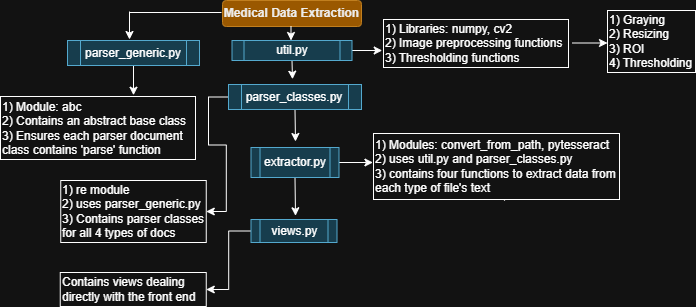

The diagram above was exported from draw.io. Its source (the exported page's mxGraphModel, read from the mxfile embedded in the PNG):
<mxGraphModel dx="844" dy="362" grid="0" gridSize="10" guides="1" tooltips="1" connect="1" arrows="1" fold="1" page="1" pageScale="1" pageWidth="827" pageHeight="1169" background="none" math="0" shadow="0">
  <root>
    <mxCell id="0" />
    <mxCell id="1" parent="0" />
    <mxCell id="D5ESQWP8plISsV1U6C35-1" value="Medical Data Extraction" style="rounded=1;whiteSpace=wrap;html=1;fillColor=#f0a30a;strokeColor=#BD7000;fontStyle=1;fontColor=#000000;" parent="1" vertex="1">
      <mxGeometry x="238" y="10" width="139" height="26" as="geometry" />
    </mxCell>
    <mxCell id="OGmBqHGSjNqnf7HxGLhM-31" style="edgeStyle=orthogonalEdgeStyle;rounded=0;orthogonalLoop=1;jettySize=auto;html=1;exitX=1;exitY=0.5;exitDx=0;exitDy=0;" parent="1" source="D5ESQWP8plISsV1U6C35-2" edge="1">
      <mxGeometry relative="1" as="geometry">
        <mxPoint x="397.7144012451172" y="60" as="targetPoint" />
      </mxGeometry>
    </mxCell>
    <mxCell id="OGmBqHGSjNqnf7HxGLhM-43" style="edgeStyle=orthogonalEdgeStyle;rounded=0;orthogonalLoop=1;jettySize=auto;html=1;exitX=0.5;exitY=1;exitDx=0;exitDy=0;" parent="1" source="D5ESQWP8plISsV1U6C35-2" edge="1">
      <mxGeometry relative="1" as="geometry">
        <mxPoint x="308" y="88.7143325805664" as="targetPoint" />
      </mxGeometry>
    </mxCell>
    <mxCell id="D5ESQWP8plISsV1U6C35-2" value="util.py" style="shape=process;whiteSpace=wrap;html=1;backgroundOutline=1;fillColor=#b1ddf0;strokeColor=#10739e;" parent="1" vertex="1">
      <mxGeometry x="247.5" y="50" width="120" height="20" as="geometry" />
    </mxCell>
    <mxCell id="OGmBqHGSjNqnf7HxGLhM-58" style="edgeStyle=orthogonalEdgeStyle;rounded=0;orthogonalLoop=1;jettySize=auto;html=1;exitX=0.5;exitY=1;exitDx=0;exitDy=0;" parent="1" source="OGmBqHGSjNqnf7HxGLhM-1" edge="1">
      <mxGeometry relative="1" as="geometry">
        <mxPoint x="149" y="104.71430969238281" as="targetPoint" />
      </mxGeometry>
    </mxCell>
    <mxCell id="OGmBqHGSjNqnf7HxGLhM-1" value="parser_generic.py" style="shape=process;whiteSpace=wrap;html=1;backgroundOutline=1;fillColor=#b1ddf0;strokeColor=#10739e;" parent="1" vertex="1">
      <mxGeometry x="83" y="50" width="132" height="25" as="geometry" />
    </mxCell>
    <mxCell id="OGmBqHGSjNqnf7HxGLhM-7" value="1) Libraries: &lt;font&gt;numpy&lt;/font&gt;, cv2&lt;div&gt;2) Image preprocessing functions&lt;/div&gt;&lt;div&gt;3) Thresholding functions&lt;/div&gt;" style="rounded=0;whiteSpace=wrap;html=1;align=left;" parent="1" vertex="1">
      <mxGeometry x="399" y="29" width="185" height="48" as="geometry" />
    </mxCell>
    <mxCell id="OGmBqHGSjNqnf7HxGLhM-12" value="" style="endArrow=classic;html=1;rounded=0;" parent="1" edge="1">
      <mxGeometry width="50" height="50" relative="1" as="geometry">
        <mxPoint x="306.5" y="36" as="sourcePoint" />
        <mxPoint x="306.5" y="50" as="targetPoint" />
      </mxGeometry>
    </mxCell>
    <mxCell id="OGmBqHGSjNqnf7HxGLhM-14" value="" style="endArrow=classic;html=1;rounded=0;entryX=0;entryY=0.5;entryDx=0;entryDy=0;exitX=1;exitY=0.5;exitDx=0;exitDy=0;" parent="1" edge="1">
      <mxGeometry width="50" height="50" relative="1" as="geometry">
        <mxPoint x="588" y="52.5" as="sourcePoint" />
        <mxPoint x="623" y="52.5" as="targetPoint" />
      </mxGeometry>
    </mxCell>
    <mxCell id="OGmBqHGSjNqnf7HxGLhM-15" value="1) Graying&lt;div&gt;2) Resizing&lt;/div&gt;&lt;div&gt;3) ROI&lt;/div&gt;&lt;div&gt;4) Thresholding&lt;/div&gt;" style="rounded=0;whiteSpace=wrap;html=1;align=left;" parent="1" vertex="1">
      <mxGeometry x="623" y="20" width="88" height="62" as="geometry" />
    </mxCell>
    <mxCell id="OGmBqHGSjNqnf7HxGLhM-17" value="" style="endArrow=none;html=1;rounded=0;" parent="1" edge="1">
      <mxGeometry width="50" height="50" relative="1" as="geometry">
        <mxPoint x="145" y="22" as="sourcePoint" />
        <mxPoint x="237" y="22" as="targetPoint" />
      </mxGeometry>
    </mxCell>
    <mxCell id="OGmBqHGSjNqnf7HxGLhM-18" value="" style="endArrow=classic;html=1;rounded=0;" parent="1" edge="1">
      <mxGeometry width="50" height="50" relative="1" as="geometry">
        <mxPoint x="145" y="21" as="sourcePoint" />
        <mxPoint x="145" y="49" as="targetPoint" />
      </mxGeometry>
    </mxCell>
    <mxCell id="OGmBqHGSjNqnf7HxGLhM-22" value="1) Module: abc&lt;div&gt;2) Contains an abstract base class&lt;/div&gt;&lt;div&gt;3) Ensures each parser document class contains 'parse' function&lt;/div&gt;" style="rounded=0;whiteSpace=wrap;html=1;align=left;" parent="1" vertex="1">
      <mxGeometry x="16" y="106" width="195" height="63" as="geometry" />
    </mxCell>
    <mxCell id="OGmBqHGSjNqnf7HxGLhM-45" style="edgeStyle=orthogonalEdgeStyle;rounded=0;orthogonalLoop=1;jettySize=auto;html=1;exitX=0.5;exitY=1;exitDx=0;exitDy=0;" parent="1" source="OGmBqHGSjNqnf7HxGLhM-23" edge="1">
      <mxGeometry relative="1" as="geometry">
        <mxPoint x="311" y="151.0000228881836" as="targetPoint" />
      </mxGeometry>
    </mxCell>
    <mxCell id="OGmBqHGSjNqnf7HxGLhM-57" style="edgeStyle=orthogonalEdgeStyle;rounded=0;orthogonalLoop=1;jettySize=auto;html=1;exitX=0;exitY=0.5;exitDx=0;exitDy=0;entryX=1;entryY=0.5;entryDx=0;entryDy=0;" parent="1" source="OGmBqHGSjNqnf7HxGLhM-23" target="OGmBqHGSjNqnf7HxGLhM-33" edge="1">
      <mxGeometry relative="1" as="geometry" />
    </mxCell>
    <mxCell id="OGmBqHGSjNqnf7HxGLhM-23" value="parser_classes.py" style="shape=process;whiteSpace=wrap;html=1;backgroundOutline=1;fillColor=#b1ddf0;strokeColor=#10739e;" parent="1" vertex="1">
      <mxGeometry x="244" y="94" width="133" height="25" as="geometry" />
    </mxCell>
    <mxCell id="OGmBqHGSjNqnf7HxGLhM-33" value="1) re module&lt;div&gt;2) uses parser_generic.py&lt;/div&gt;&lt;div&gt;3) Contains parser classes for all 4 types of docs&lt;/div&gt;" style="rounded=0;whiteSpace=wrap;html=1;align=left;" parent="1" vertex="1">
      <mxGeometry x="76.25" y="190" width="145.5" height="62" as="geometry" />
    </mxCell>
    <mxCell id="OGmBqHGSjNqnf7HxGLhM-38" style="edgeStyle=orthogonalEdgeStyle;rounded=0;orthogonalLoop=1;jettySize=auto;html=1;exitX=0.5;exitY=1;exitDx=0;exitDy=0;" parent="1" source="OGmBqHGSjNqnf7HxGLhM-37" edge="1">
      <mxGeometry relative="1" as="geometry">
        <mxPoint x="520" y="211.0000228881836" as="targetPoint" />
      </mxGeometry>
    </mxCell>
    <mxCell id="OGmBqHGSjNqnf7HxGLhM-48" style="edgeStyle=orthogonalEdgeStyle;rounded=0;orthogonalLoop=1;jettySize=auto;html=1;exitX=1;exitY=0.5;exitDx=0;exitDy=0;" parent="1" source="OGmBqHGSjNqnf7HxGLhM-35" edge="1">
      <mxGeometry relative="1" as="geometry">
        <mxPoint x="388.42869567871094" y="172" as="targetPoint" />
      </mxGeometry>
    </mxCell>
    <mxCell id="OGmBqHGSjNqnf7HxGLhM-51" style="edgeStyle=orthogonalEdgeStyle;rounded=0;orthogonalLoop=1;jettySize=auto;html=1;exitX=0.5;exitY=1;exitDx=0;exitDy=0;" parent="1" source="OGmBqHGSjNqnf7HxGLhM-35" edge="1">
      <mxGeometry relative="1" as="geometry">
        <mxPoint x="311" y="225.28572845458984" as="targetPoint" />
      </mxGeometry>
    </mxCell>
    <mxCell id="OGmBqHGSjNqnf7HxGLhM-35" value="extractor.py" style="shape=process;whiteSpace=wrap;html=1;backgroundOutline=1;fillColor=#b1ddf0;strokeColor=#10739e;" parent="1" vertex="1">
      <mxGeometry x="266.5" y="157" width="88" height="30" as="geometry" />
    </mxCell>
    <mxCell id="OGmBqHGSjNqnf7HxGLhM-37" value="1) Modules: convert_from_path, pytesseract&lt;div&gt;2) uses util.py and parser_classes.py&lt;/div&gt;&lt;div&gt;3) contains four functions to extract data from each type of file's text&lt;/div&gt;" style="rounded=0;whiteSpace=wrap;html=1;align=left;" parent="1" vertex="1">
      <mxGeometry x="389" y="143" width="246" height="66" as="geometry" />
    </mxCell>
    <mxCell id="OGmBqHGSjNqnf7HxGLhM-56" style="edgeStyle=orthogonalEdgeStyle;rounded=0;orthogonalLoop=1;jettySize=auto;html=1;exitX=0;exitY=0.5;exitDx=0;exitDy=0;entryX=1;entryY=0.5;entryDx=0;entryDy=0;" parent="1" source="OGmBqHGSjNqnf7HxGLhM-49" target="OGmBqHGSjNqnf7HxGLhM-52" edge="1">
      <mxGeometry relative="1" as="geometry" />
    </mxCell>
    <mxCell id="OGmBqHGSjNqnf7HxGLhM-49" value="views.py" style="shape=process;whiteSpace=wrap;html=1;backgroundOutline=1;fillColor=#b1ddf0;strokeColor=#10739e;" parent="1" vertex="1">
      <mxGeometry x="266.5" y="229" width="86" height="23" as="geometry" />
    </mxCell>
    <mxCell id="OGmBqHGSjNqnf7HxGLhM-52" value="Contains views dealing directly with the front end" style="rounded=0;whiteSpace=wrap;html=1;align=left;" parent="1" vertex="1">
      <mxGeometry x="75.75" y="282" width="146" height="34" as="geometry" />
    </mxCell>
  </root>
</mxGraphModel>